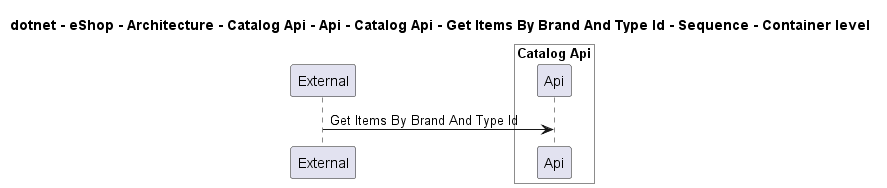

The diagram above was rendered by PlantUML. Its source (embedded in the PNG):
@startuml

title dotnet - eShop - Architecture - Catalog Api - Api - Catalog Api - Get Items By Brand And Type Id - Sequence - Container level

participant "External" as C4InterFlow.SoftwareSystems.ExternalSystem

box "Catalog Api" #White
    participant "Api" as dotnet.eShop.Architecture.SoftwareSystems.CatalogApi.Containers.Api
end box


C4InterFlow.SoftwareSystems.ExternalSystem -> dotnet.eShop.Architecture.SoftwareSystems.CatalogApi.Containers.Api : Get Items By Brand And Type Id


@enduml